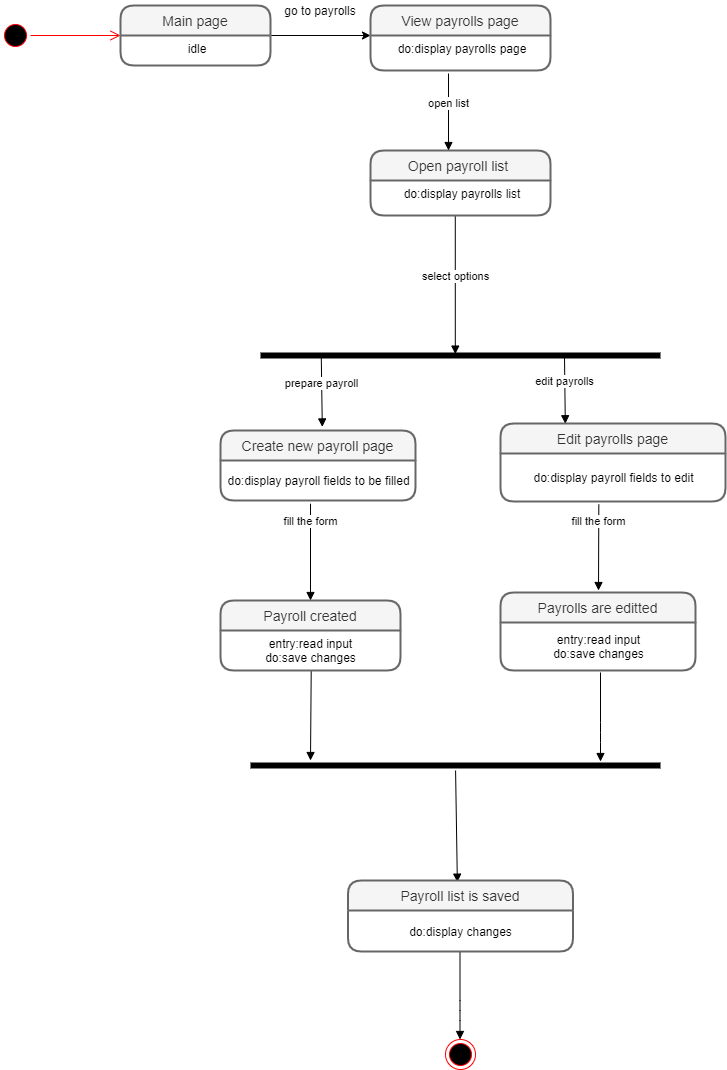

The diagram above was exported from draw.io. Its source (the exported page's mxGraphModel, read from the mxfile embedded in the PNG):
<mxGraphModel dx="1888" dy="499" grid="1" gridSize="10" guides="1" tooltips="1" connect="0" arrows="1" fold="1" page="1" pageScale="1" pageWidth="850" pageHeight="1100" math="0" shadow="0">
  <root>
    <mxCell id="0" />
    <mxCell id="1" parent="0" />
    <mxCell id="m8nx7HHh6s8kqqjs2J_5-3" value="" style="ellipse;html=1;shape=startState;fillColor=#000000;strokeColor=#ff0000;" parent="1" vertex="1">
      <mxGeometry x="-210" y="520" width="30" height="30" as="geometry" />
    </mxCell>
    <mxCell id="m8nx7HHh6s8kqqjs2J_5-4" value="" style="edgeStyle=orthogonalEdgeStyle;html=1;verticalAlign=bottom;endArrow=open;endSize=8;strokeColor=#ff0000;" parent="1" source="m8nx7HHh6s8kqqjs2J_5-3" edge="1">
      <mxGeometry relative="1" as="geometry">
        <mxPoint x="-90" y="535" as="targetPoint" />
      </mxGeometry>
    </mxCell>
    <mxCell id="sCCEVnx5R0UxktF23J5H-3" style="edgeStyle=orthogonalEdgeStyle;rounded=0;orthogonalLoop=1;jettySize=auto;html=1;exitX=1;exitY=0;exitDx=0;exitDy=0;" parent="1" source="sCCEVnx5R0UxktF23J5H-2" edge="1">
      <mxGeometry relative="1" as="geometry">
        <mxPoint x="160" y="535" as="targetPoint" />
        <Array as="points">
          <mxPoint x="160" y="535" />
        </Array>
      </mxGeometry>
    </mxCell>
    <mxCell id="sCCEVnx5R0UxktF23J5H-6" value="go to payrolls" style="text;html=1;strokeColor=none;fillColor=none;align=center;verticalAlign=middle;whiteSpace=wrap;rounded=0;" parent="1" vertex="1">
      <mxGeometry x="70" y="500" width="80" height="20" as="geometry" />
    </mxCell>
    <mxCell id="sCCEVnx5R0UxktF23J5H-31" value="fill the form" style="html=1;verticalAlign=bottom;endArrow=block;" parent="1" edge="1">
      <mxGeometry x="-0.2727" width="80" relative="1" as="geometry">
        <mxPoint x="100.02421052631598" y="1010" as="sourcePoint" />
        <mxPoint x="100" y="1100" as="targetPoint" />
        <Array as="points">
          <mxPoint x="100" y="1000" />
        </Array>
        <mxPoint as="offset" />
      </mxGeometry>
    </mxCell>
    <mxCell id="OIwpwyxPn8GpUurs-A4J-5" value="Open payroll list " style="swimlane;childLayout=stackLayout;horizontal=1;startSize=30;horizontalStack=0;rounded=1;fontSize=14;fontStyle=0;strokeWidth=2;resizeParent=0;resizeLast=1;shadow=0;dashed=0;align=center;fillColor=#f5f5f5;strokeColor=#666666;fontColor=#333333;" vertex="1" parent="1">
      <mxGeometry x="160" y="650" width="180" height="65" as="geometry" />
    </mxCell>
    <mxCell id="OIwpwyxPn8GpUurs-A4J-6" value="do:display payrolls list" style="align=center;strokeColor=none;fillColor=none;spacingLeft=4;fontSize=12;verticalAlign=top;resizable=0;rotatable=0;part=1;" vertex="1" parent="OIwpwyxPn8GpUurs-A4J-5">
      <mxGeometry y="30" width="180" height="35" as="geometry" />
    </mxCell>
    <mxCell id="sCCEVnx5R0UxktF23J5H-42" value="" style="ellipse;html=1;shape=endState;fillColor=#000000;strokeColor=#ff0000;align=center;" parent="1" vertex="1">
      <mxGeometry x="235" y="1539" width="30" height="30" as="geometry" />
    </mxCell>
    <mxCell id="sCCEVnx5R0UxktF23J5H-61" value="" style="html=1;verticalAlign=bottom;endArrow=block;entryX=0.5;entryY=0;entryDx=0;entryDy=0;exitX=0.504;exitY=0.99;exitDx=0;exitDy=0;exitPerimeter=0;" parent="1" edge="1" source="sCCEVnx5R0UxktF23J5H-35">
      <mxGeometry x="0.25" y="55" width="80" relative="1" as="geometry">
        <mxPoint x="100" y="1179" as="sourcePoint" />
        <mxPoint x="100" y="1260" as="targetPoint" />
        <mxPoint as="offset" />
      </mxGeometry>
    </mxCell>
    <mxCell id="sCCEVnx5R0UxktF23J5H-62" value="" style="html=1;verticalAlign=bottom;endArrow=block;exitX=0.5;exitY=1;exitDx=0;exitDy=0;" parent="1" edge="1">
      <mxGeometry x="-0.1994" y="88" width="80" relative="1" as="geometry">
        <mxPoint x="249.5" y="1451" as="sourcePoint" />
        <mxPoint x="249.5" y="1539" as="targetPoint" />
        <Array as="points">
          <mxPoint x="249.5" y="1510" />
        </Array>
        <mxPoint as="offset" />
      </mxGeometry>
    </mxCell>
    <mxCell id="sCCEVnx5R0UxktF23J5H-87" value="" style="html=1;verticalAlign=bottom;endArrow=block;exitX=0.5;exitY=1;exitDx=0;exitDy=0;" parent="1" edge="1">
      <mxGeometry x="-0.1994" y="88" width="80" relative="1" as="geometry">
        <mxPoint x="390" y="1172" as="sourcePoint" />
        <mxPoint x="390" y="1261" as="targetPoint" />
        <Array as="points">
          <mxPoint x="390" y="1232" />
        </Array>
        <mxPoint as="offset" />
      </mxGeometry>
    </mxCell>
    <mxCell id="m8nx7HHh6s8kqqjs2J_5-1" value="View payrolls page" style="swimlane;childLayout=stackLayout;horizontal=1;startSize=30;horizontalStack=0;rounded=1;fontSize=14;fontStyle=0;strokeWidth=2;resizeParent=0;resizeLast=1;shadow=0;dashed=0;align=center;fillColor=#f5f5f5;strokeColor=#666666;fontColor=#333333;" parent="1" vertex="1">
      <mxGeometry x="160" y="505" width="180" height="65" as="geometry" />
    </mxCell>
    <mxCell id="m8nx7HHh6s8kqqjs2J_5-2" value="do:display payrolls page" style="align=center;strokeColor=none;fillColor=none;spacingLeft=4;fontSize=12;verticalAlign=top;resizable=0;rotatable=0;part=1;" parent="m8nx7HHh6s8kqqjs2J_5-1" vertex="1">
      <mxGeometry y="30" width="180" height="35" as="geometry" />
    </mxCell>
    <mxCell id="sCCEVnx5R0UxktF23J5H-1" value="Main page" style="swimlane;childLayout=stackLayout;horizontal=1;startSize=30;horizontalStack=0;rounded=1;fontSize=14;fontStyle=0;strokeWidth=2;resizeParent=0;resizeLast=1;shadow=0;dashed=0;align=center;fillColor=#f5f5f5;strokeColor=#666666;fontColor=#333333;" parent="1" vertex="1">
      <mxGeometry x="-90" y="505" width="150" height="60" as="geometry" />
    </mxCell>
    <mxCell id="sCCEVnx5R0UxktF23J5H-2" value="idle" style="align=center;strokeColor=none;fillColor=none;spacingLeft=4;fontSize=12;verticalAlign=top;resizable=0;rotatable=0;part=1;" parent="sCCEVnx5R0UxktF23J5H-1" vertex="1">
      <mxGeometry y="30" width="150" height="30" as="geometry" />
    </mxCell>
    <mxCell id="sCCEVnx5R0UxktF23J5H-88" value="" style="shape=line;html=1;strokeWidth=6;strokeColor=#000000;align=center;" parent="1" vertex="1">
      <mxGeometry x="50" y="850" width="400" height="10" as="geometry" />
    </mxCell>
    <mxCell id="sCCEVnx5R0UxktF23J5H-97" value="" style="shape=line;html=1;strokeWidth=6;strokeColor=#000000;align=center;" parent="1" vertex="1">
      <mxGeometry x="40" y="1260" width="410" height="10" as="geometry" />
    </mxCell>
    <mxCell id="sCCEVnx5R0UxktF23J5H-99" value="" style="html=1;verticalAlign=bottom;endArrow=block;entryX=0.486;entryY=0.023;entryDx=0;entryDy=0;entryPerimeter=0;" parent="1" source="sCCEVnx5R0UxktF23J5H-97" target="sCCEVnx5R0UxktF23J5H-93" edge="1">
      <mxGeometry width="80" relative="1" as="geometry">
        <mxPoint x="220" y="1310" as="sourcePoint" />
        <mxPoint x="300" y="1310" as="targetPoint" />
      </mxGeometry>
    </mxCell>
    <mxCell id="sCCEVnx5R0UxktF23J5H-103" value="fill the form" style="html=1;verticalAlign=bottom;endArrow=block;exitX=0.437;exitY=1.063;exitDx=0;exitDy=0;exitPerimeter=0;" parent="1" source="sCCEVnx5R0UxktF23J5H-75" edge="1">
      <mxGeometry x="-0.3957" width="80" relative="1" as="geometry">
        <mxPoint x="330" y="1040" as="sourcePoint" />
        <mxPoint x="388" y="1090" as="targetPoint" />
        <mxPoint as="offset" />
      </mxGeometry>
    </mxCell>
    <mxCell id="OIwpwyxPn8GpUurs-A4J-2" value="prepare payroll" style="html=1;verticalAlign=bottom;endArrow=block;exitX=0.152;exitY=0.76;exitDx=0;exitDy=0;exitPerimeter=0;entryX=0.522;entryY=-0.051;entryDx=0;entryDy=0;entryPerimeter=0;" edge="1" parent="1" source="sCCEVnx5R0UxktF23J5H-88" target="m8nx7HHh6s8kqqjs2J_5-10">
      <mxGeometry width="80" relative="1" as="geometry">
        <mxPoint x="-100" y="900" as="sourcePoint" />
        <mxPoint x="-20" y="900" as="targetPoint" />
      </mxGeometry>
    </mxCell>
    <mxCell id="OIwpwyxPn8GpUurs-A4J-3" value="edit payrolls" style="html=1;verticalAlign=bottom;endArrow=block;exitX=0.76;exitY=0.6;exitDx=0;exitDy=0;exitPerimeter=0;entryX=0.288;entryY=0.003;entryDx=0;entryDy=0;entryPerimeter=0;" edge="1" parent="1" source="sCCEVnx5R0UxktF23J5H-88" target="sCCEVnx5R0UxktF23J5H-72">
      <mxGeometry width="80" relative="1" as="geometry">
        <mxPoint x="340" y="910" as="sourcePoint" />
        <mxPoint x="420" y="910" as="targetPoint" />
      </mxGeometry>
    </mxCell>
    <mxCell id="sCCEVnx5R0UxktF23J5H-72" value="Edit payrolls page" style="swimlane;childLayout=stackLayout;horizontal=1;startSize=30;horizontalStack=0;rounded=1;fontSize=14;fontStyle=0;strokeWidth=2;resizeParent=0;resizeLast=1;shadow=0;dashed=0;align=center;fillColor=#f5f5f5;strokeColor=#666666;fontColor=#333333;" parent="1" vertex="1">
      <mxGeometry x="290" y="923" width="225" height="78" as="geometry" />
    </mxCell>
    <mxCell id="sCCEVnx5R0UxktF23J5H-75" value="do:display payroll fields to edit" style="text;html=1;align=center;verticalAlign=middle;resizable=0;points=[];autosize=1;" parent="sCCEVnx5R0UxktF23J5H-72" vertex="1">
      <mxGeometry y="30" width="225" height="48" as="geometry" />
    </mxCell>
    <mxCell id="m8nx7HHh6s8kqqjs2J_5-10" value="Create new payroll page" style="swimlane;childLayout=stackLayout;horizontal=1;startSize=30;horizontalStack=0;rounded=1;fontSize=14;fontStyle=0;strokeWidth=2;resizeParent=0;resizeLast=1;shadow=0;dashed=0;align=center;fillColor=#f5f5f5;strokeColor=#666666;fontColor=#333333;" parent="1" vertex="1">
      <mxGeometry x="10" y="930" width="195" height="70" as="geometry" />
    </mxCell>
    <mxCell id="9z21fC1VKxVZlU80u0tu-1" value="do:display payroll fields to be filled" style="text;html=1;align=center;verticalAlign=middle;resizable=0;points=[];autosize=1;" parent="m8nx7HHh6s8kqqjs2J_5-10" vertex="1">
      <mxGeometry y="30" width="195" height="40" as="geometry" />
    </mxCell>
    <mxCell id="sCCEVnx5R0UxktF23J5H-34" value="Payroll created" style="swimlane;childLayout=stackLayout;horizontal=1;startSize=30;horizontalStack=0;rounded=1;fontSize=14;fontStyle=0;strokeWidth=2;resizeParent=0;resizeLast=1;shadow=0;dashed=0;align=center;fillColor=#f5f5f5;strokeColor=#666666;fontColor=#333333;" parent="1" vertex="1">
      <mxGeometry x="10" y="1100" width="180" height="70" as="geometry" />
    </mxCell>
    <mxCell id="sCCEVnx5R0UxktF23J5H-35" value="entry:read input&lt;br&gt;do:save changes" style="text;html=1;align=center;verticalAlign=middle;resizable=0;points=[];autosize=1;" parent="sCCEVnx5R0UxktF23J5H-34" vertex="1">
      <mxGeometry y="30" width="180" height="40" as="geometry" />
    </mxCell>
    <mxCell id="sCCEVnx5R0UxktF23J5H-93" value="Payroll list is saved" style="swimlane;childLayout=stackLayout;horizontal=1;startSize=30;horizontalStack=0;rounded=1;fontSize=14;fontStyle=0;strokeWidth=2;resizeParent=0;resizeLast=1;shadow=0;dashed=0;align=center;fillColor=#f5f5f5;strokeColor=#666666;fontColor=#333333;" parent="1" vertex="1">
      <mxGeometry x="137.5" y="1380" width="225" height="71" as="geometry" />
    </mxCell>
    <mxCell id="sCCEVnx5R0UxktF23J5H-94" value="do:display changes" style="text;html=1;align=center;verticalAlign=middle;resizable=0;points=[];autosize=1;" parent="sCCEVnx5R0UxktF23J5H-93" vertex="1">
      <mxGeometry y="30" width="225" height="41" as="geometry" />
    </mxCell>
    <mxCell id="OIwpwyxPn8GpUurs-A4J-7" value="open list" style="html=1;verticalAlign=bottom;endArrow=block;" edge="1" parent="1">
      <mxGeometry width="80" relative="1" as="geometry">
        <mxPoint x="238" y="573" as="sourcePoint" />
        <mxPoint x="238" y="650" as="targetPoint" />
      </mxGeometry>
    </mxCell>
    <mxCell id="OIwpwyxPn8GpUurs-A4J-8" value="select options" style="html=1;verticalAlign=bottom;endArrow=block;exitX=0.471;exitY=1.029;exitDx=0;exitDy=0;exitPerimeter=0;entryX=0.487;entryY=0.36;entryDx=0;entryDy=0;entryPerimeter=0;" edge="1" parent="1" source="OIwpwyxPn8GpUurs-A4J-6" target="sCCEVnx5R0UxktF23J5H-88">
      <mxGeometry width="80" relative="1" as="geometry">
        <mxPoint x="220" y="780" as="sourcePoint" />
        <mxPoint x="300" y="780" as="targetPoint" />
      </mxGeometry>
    </mxCell>
    <mxCell id="sCCEVnx5R0UxktF23J5H-77" value="Payrolls are editted" style="swimlane;childLayout=stackLayout;horizontal=1;startSize=30;horizontalStack=0;rounded=1;fontSize=14;fontStyle=0;strokeWidth=2;resizeParent=0;resizeLast=1;shadow=0;dashed=0;align=center;fillColor=#f5f5f5;strokeColor=#666666;fontColor=#333333;" parent="1" vertex="1">
      <mxGeometry x="290" y="1092" width="195" height="78" as="geometry" />
    </mxCell>
    <mxCell id="sCCEVnx5R0UxktF23J5H-78" value="entry:read input&lt;br&gt;do:save changes" style="text;html=1;align=center;verticalAlign=middle;resizable=0;points=[];autosize=1;" parent="sCCEVnx5R0UxktF23J5H-77" vertex="1">
      <mxGeometry y="30" width="195" height="48" as="geometry" />
    </mxCell>
  </root>
</mxGraphModel>